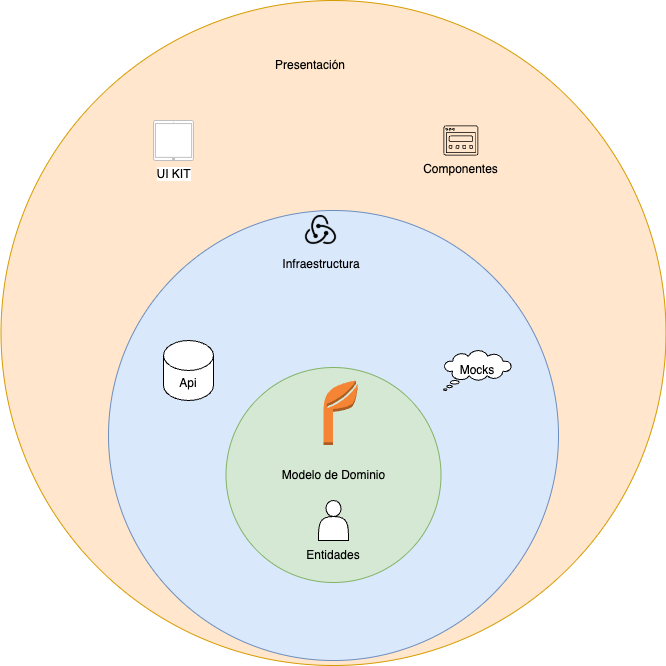

The diagram above was exported from draw.io. Its source (the exported page's mxGraphModel, read from the mxfile embedded in the PNG):
<mxGraphModel dx="1228" dy="1179" grid="1" gridSize="10" guides="1" tooltips="1" connect="1" arrows="1" fold="1" page="1" pageScale="1" pageWidth="827" pageHeight="1169" math="0" shadow="0">
  <root>
    <mxCell id="0" />
    <mxCell id="1" parent="0" />
    <mxCell id="nBt1Fz2QclgtklHb-U4P-5" value="" style="ellipse;whiteSpace=wrap;html=1;aspect=fixed;fillColor=#ffe6cc;strokeColor=#d79b00;" vertex="1" parent="1">
      <mxGeometry x="37.5" y="110" width="665" height="665" as="geometry" />
    </mxCell>
    <mxCell id="nBt1Fz2QclgtklHb-U4P-1" value="" style="ellipse;whiteSpace=wrap;html=1;aspect=fixed;fillColor=#dae8fc;strokeColor=#6c8ebf;" vertex="1" parent="1">
      <mxGeometry x="145" y="320" width="450" height="450" as="geometry" />
    </mxCell>
    <mxCell id="nBt1Fz2QclgtklHb-U4P-2" value="Api" style="shape=cylinder3;whiteSpace=wrap;html=1;boundedLbl=1;backgroundOutline=1;size=15;" vertex="1" parent="1">
      <mxGeometry x="200" y="450" width="50" height="60" as="geometry" />
    </mxCell>
    <mxCell id="nBt1Fz2QclgtklHb-U4P-3" value="Modelo de Dominio" style="ellipse;whiteSpace=wrap;html=1;aspect=fixed;fillColor=#d5e8d4;strokeColor=#82b366;" vertex="1" parent="1">
      <mxGeometry x="262.5" y="477" width="215" height="215" as="geometry" />
    </mxCell>
    <mxCell id="nBt1Fz2QclgtklHb-U4P-4" value="Infraestructura" style="text;html=1;align=center;verticalAlign=middle;whiteSpace=wrap;rounded=0;" vertex="1" parent="1">
      <mxGeometry x="327.5" y="359" width="60" height="30" as="geometry" />
    </mxCell>
    <mxCell id="nBt1Fz2QclgtklHb-U4P-6" value="Presentación" style="text;html=1;align=center;verticalAlign=middle;whiteSpace=wrap;rounded=0;" vertex="1" parent="1">
      <mxGeometry x="317" y="160" width="60" height="30" as="geometry" />
    </mxCell>
    <mxCell id="nBt1Fz2QclgtklHb-U4P-7" value="UI KIT" style="html=1;verticalLabelPosition=bottom;labelBackgroundColor=#ffffff;verticalAlign=top;shadow=0;dashed=0;strokeWidth=1;shape=mxgraph.ios7.misc.ipad10inch;strokeColor=#c0c0c0;" vertex="1" parent="1">
      <mxGeometry x="190" y="230" width="40" height="40" as="geometry" />
    </mxCell>
    <mxCell id="nBt1Fz2QclgtklHb-U4P-8" value="Componentes" style="sketch=0;verticalLabelPosition=bottom;sketch=0;aspect=fixed;html=1;verticalAlign=top;strokeColor=none;fillColor=#000000;align=center;outlineConnect=0;pointerEvents=1;shape=mxgraph.citrix2.storefront;" vertex="1" parent="1">
      <mxGeometry x="480" y="235" width="34.78" height="30" as="geometry" />
    </mxCell>
    <mxCell id="nBt1Fz2QclgtklHb-U4P-9" value="" style="shape=image;html=1;verticalAlign=top;verticalLabelPosition=bottom;labelBackgroundColor=#ffffff;imageAspect=0;aspect=fixed;image=https://cdn2.iconfinder.com/data/icons/boxicons-logos/24/bxl-redux-128.png" vertex="1" parent="1">
      <mxGeometry x="338" y="320" width="39" height="39" as="geometry" />
    </mxCell>
    <mxCell id="nBt1Fz2QclgtklHb-U4P-10" value="Mocks" style="whiteSpace=wrap;html=1;shape=mxgraph.basic.cloud_callout" vertex="1" parent="1">
      <mxGeometry x="480" y="460" width="68" height="40" as="geometry" />
    </mxCell>
    <mxCell id="nBt1Fz2QclgtklHb-U4P-15" value="" style="shape=actor;whiteSpace=wrap;html=1;" vertex="1" parent="1">
      <mxGeometry x="355" y="610" width="30" height="40" as="geometry" />
    </mxCell>
    <mxCell id="nBt1Fz2QclgtklHb-U4P-16" value="Entidades" style="text;html=1;align=center;verticalAlign=middle;whiteSpace=wrap;rounded=0;" vertex="1" parent="1">
      <mxGeometry x="340" y="650" width="60" height="30" as="geometry" />
    </mxCell>
    <mxCell id="nBt1Fz2QclgtklHb-U4P-17" value="" style="outlineConnect=0;dashed=0;verticalLabelPosition=bottom;verticalAlign=top;align=center;html=1;shape=mxgraph.aws3.application;fillColor=#F58534;gradientColor=none;" vertex="1" parent="1">
      <mxGeometry x="360" y="490" width="34.5" height="64.5" as="geometry" />
    </mxCell>
  </root>
</mxGraphModel>